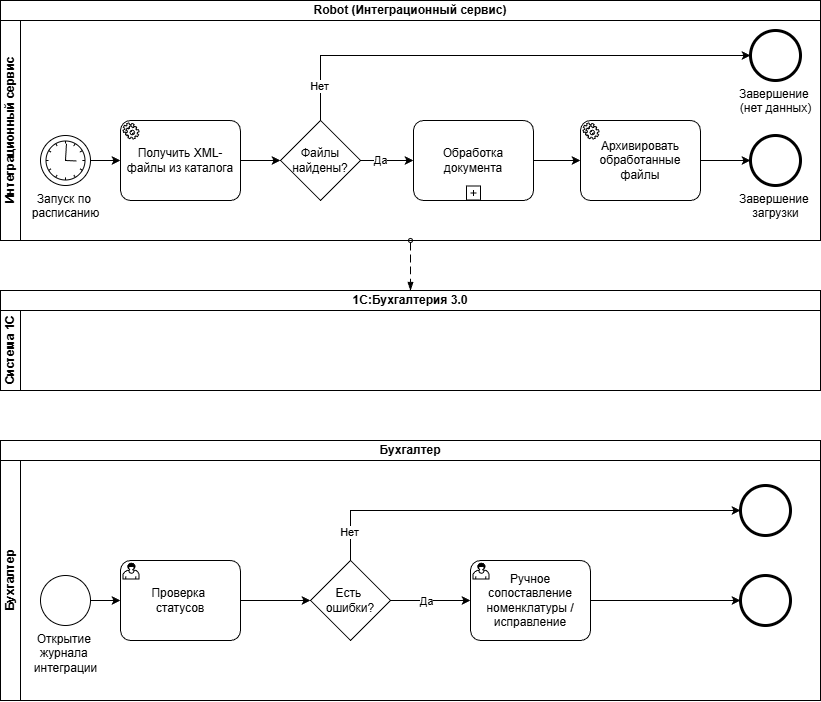

The diagram above was exported from draw.io. Its source (the exported page's mxGraphModel, read from the mxfile embedded in the PNG):
<mxGraphModel dx="1388" dy="786" grid="1" gridSize="10" guides="1" tooltips="1" connect="1" arrows="1" fold="1" page="1" pageScale="1" pageWidth="827" pageHeight="1169" math="0" shadow="0">
  <root>
    <mxCell id="0" />
    <mxCell id="1" parent="0" />
    <mxCell id="Rj5d4Pumd3oN7YoRPKpH-16" parent="1" style="swimlane;html=1;childLayout=stackLayout;resizeParent=1;resizeParentMax=0;horizontal=1;startSize=20;horizontalStack=0;whiteSpace=wrap;" value="Robot (Интеграционный сервис)" vertex="1">
      <mxGeometry height="240" width="820" as="geometry" />
    </mxCell>
    <mxCell id="Rj5d4Pumd3oN7YoRPKpH-17" parent="Rj5d4Pumd3oN7YoRPKpH-16" style="swimlane;html=1;startSize=20;horizontal=0;" value="Интеграционный сервис" vertex="1">
      <mxGeometry height="220" width="820" y="20" as="geometry" />
    </mxCell>
    <mxCell id="Rj5d4Pumd3oN7YoRPKpH-36" parent="Rj5d4Pumd3oN7YoRPKpH-17" style="points=[[0.145,0.145,0],[0.5,0,0],[0.855,0.145,0],[1,0.5,0],[0.855,0.855,0],[0.5,1,0],[0.145,0.855,0],[0,0.5,0]];shape=mxgraph.bpmn.event;html=1;verticalLabelPosition=bottom;labelBackgroundColor=#ffffff;verticalAlign=top;align=center;perimeter=ellipsePerimeter;outlineConnect=0;aspect=fixed;outline=standard;symbol=timer;" value="Запуск по&amp;nbsp;&lt;div&gt;расписанию&lt;/div&gt;" vertex="1">
      <mxGeometry height="50" width="50" x="40" y="115" as="geometry" />
    </mxCell>
    <mxCell id="Rj5d4Pumd3oN7YoRPKpH-58" edge="1" parent="Rj5d4Pumd3oN7YoRPKpH-17" source="Rj5d4Pumd3oN7YoRPKpH-37" style="edgeStyle=orthogonalEdgeStyle;rounded=0;orthogonalLoop=1;jettySize=auto;html=1;" target="Rj5d4Pumd3oN7YoRPKpH-57" value="">
      <mxGeometry relative="1" as="geometry" />
    </mxCell>
    <mxCell id="Rj5d4Pumd3oN7YoRPKpH-37" parent="Rj5d4Pumd3oN7YoRPKpH-17" style="points=[[0.25,0,0],[0.5,0,0],[0.75,0,0],[1,0.25,0],[1,0.5,0],[1,0.75,0],[0.75,1,0],[0.5,1,0],[0.25,1,0],[0,0.75,0],[0,0.5,0],[0,0.25,0]];shape=mxgraph.bpmn.task2;whiteSpace=wrap;rectStyle=rounded;size=10;html=1;container=1;expand=0;collapsible=0;taskMarker=service;" value="Получить XML-файлы из каталога" vertex="1">
      <mxGeometry height="80" width="120" x="120" y="100" as="geometry" />
    </mxCell>
    <mxCell id="Rj5d4Pumd3oN7YoRPKpH-38" edge="1" parent="Rj5d4Pumd3oN7YoRPKpH-17" source="Rj5d4Pumd3oN7YoRPKpH-36" style="edgeStyle=orthogonalEdgeStyle;rounded=0;orthogonalLoop=1;jettySize=auto;html=1;exitX=1;exitY=0.5;exitDx=0;exitDy=0;exitPerimeter=0;entryX=0;entryY=0.5;entryDx=0;entryDy=0;entryPerimeter=0;" target="Rj5d4Pumd3oN7YoRPKpH-37">
      <mxGeometry relative="1" as="geometry" />
    </mxCell>
    <mxCell id="Rj5d4Pumd3oN7YoRPKpH-41" parent="Rj5d4Pumd3oN7YoRPKpH-17" style="points=[[0.25,0,0],[0.5,0,0],[0.75,0,0],[1,0.25,0],[1,0.5,0],[1,0.75,0],[0.75,1,0],[0.5,1,0],[0.25,1,0],[0,0.75,0],[0,0.5,0],[0,0.25,0]];shape=mxgraph.bpmn.task2;whiteSpace=wrap;rectStyle=rounded;size=10;html=1;container=1;expand=0;collapsible=0;taskMarker=abstract;isLoopSub=1;" value="Обработка документа" vertex="1">
      <mxGeometry height="80" width="120" x="413" y="100" as="geometry" />
    </mxCell>
    <mxCell id="Rj5d4Pumd3oN7YoRPKpH-44" parent="Rj5d4Pumd3oN7YoRPKpH-17" style="points=[[0.145,0.145,0],[0.5,0,0],[0.855,0.145,0],[1,0.5,0],[0.855,0.855,0],[0.5,1,0],[0.145,0.855,0],[0,0.5,0]];shape=mxgraph.bpmn.event;html=1;verticalLabelPosition=bottom;labelBackgroundColor=#ffffff;verticalAlign=top;align=center;perimeter=ellipsePerimeter;outlineConnect=0;aspect=fixed;outline=end;symbol=terminate2;" value="Завершение&amp;nbsp;&lt;div&gt;(нет данных)&lt;/div&gt;" vertex="1">
      <mxGeometry height="50" width="50" x="750" y="10" as="geometry" />
    </mxCell>
    <mxCell id="Rj5d4Pumd3oN7YoRPKpH-47" parent="Rj5d4Pumd3oN7YoRPKpH-17" style="points=[[0.25,0,0],[0.5,0,0],[0.75,0,0],[1,0.25,0],[1,0.5,0],[1,0.75,0],[0.75,1,0],[0.5,1,0],[0.25,1,0],[0,0.75,0],[0,0.5,0],[0,0.25,0]];shape=mxgraph.bpmn.task2;whiteSpace=wrap;rectStyle=rounded;size=10;html=1;container=1;expand=0;collapsible=0;taskMarker=service;" value="Архивировать обработанные файлы" vertex="1">
      <mxGeometry height="80" width="120" x="580" y="100" as="geometry" />
    </mxCell>
    <mxCell id="Rj5d4Pumd3oN7YoRPKpH-48" edge="1" parent="Rj5d4Pumd3oN7YoRPKpH-17" source="Rj5d4Pumd3oN7YoRPKpH-41" style="edgeStyle=orthogonalEdgeStyle;rounded=0;orthogonalLoop=1;jettySize=auto;html=1;entryX=0;entryY=0.5;entryDx=0;entryDy=0;entryPerimeter=0;" target="Rj5d4Pumd3oN7YoRPKpH-47">
      <mxGeometry relative="1" as="geometry" />
    </mxCell>
    <mxCell id="Rj5d4Pumd3oN7YoRPKpH-49" parent="Rj5d4Pumd3oN7YoRPKpH-17" style="points=[[0.145,0.145,0],[0.5,0,0],[0.855,0.145,0],[1,0.5,0],[0.855,0.855,0],[0.5,1,0],[0.145,0.855,0],[0,0.5,0]];shape=mxgraph.bpmn.event;html=1;verticalLabelPosition=bottom;labelBackgroundColor=#ffffff;verticalAlign=top;align=center;perimeter=ellipsePerimeter;outlineConnect=0;aspect=fixed;outline=end;symbol=terminate2;" value="Завершение&amp;nbsp;&lt;div&gt;загрузки&lt;/div&gt;" vertex="1">
      <mxGeometry height="50" width="50" x="750" y="115" as="geometry" />
    </mxCell>
    <mxCell id="Rj5d4Pumd3oN7YoRPKpH-50" edge="1" parent="Rj5d4Pumd3oN7YoRPKpH-17" source="Rj5d4Pumd3oN7YoRPKpH-47" style="edgeStyle=orthogonalEdgeStyle;rounded=0;orthogonalLoop=1;jettySize=auto;html=1;entryX=0;entryY=0.5;entryDx=0;entryDy=0;entryPerimeter=0;" target="Rj5d4Pumd3oN7YoRPKpH-49">
      <mxGeometry relative="1" as="geometry" />
    </mxCell>
    <mxCell id="Rj5d4Pumd3oN7YoRPKpH-61" edge="1" parent="Rj5d4Pumd3oN7YoRPKpH-17" source="Rj5d4Pumd3oN7YoRPKpH-57" style="edgeStyle=orthogonalEdgeStyle;rounded=0;orthogonalLoop=1;jettySize=auto;html=1;entryX=0;entryY=0.5;entryDx=0;entryDy=0;entryPerimeter=0;exitX=0.5;exitY=0;exitDx=0;exitDy=0;" target="Rj5d4Pumd3oN7YoRPKpH-44">
      <mxGeometry relative="1" as="geometry">
        <Array as="points">
          <mxPoint x="320" y="35" />
        </Array>
        <mxPoint x="620" y="40" as="targetPoint" />
      </mxGeometry>
    </mxCell>
    <mxCell id="Rj5d4Pumd3oN7YoRPKpH-62" connectable="0" parent="Rj5d4Pumd3oN7YoRPKpH-61" style="edgeLabel;html=1;align=center;verticalAlign=middle;resizable=0;points=[];" value="Нет" vertex="1">
      <mxGeometry relative="1" x="-0.8615" y="1" as="geometry">
        <mxPoint as="offset" />
      </mxGeometry>
    </mxCell>
    <mxCell id="Rj5d4Pumd3oN7YoRPKpH-57" parent="Rj5d4Pumd3oN7YoRPKpH-17" style="rhombus;whiteSpace=wrap;html=1;" value="Файлы найдены?" vertex="1">
      <mxGeometry height="80" width="80" x="280" y="100" as="geometry" />
    </mxCell>
    <mxCell id="Rj5d4Pumd3oN7YoRPKpH-59" edge="1" parent="Rj5d4Pumd3oN7YoRPKpH-17" source="Rj5d4Pumd3oN7YoRPKpH-57" style="edgeStyle=orthogonalEdgeStyle;rounded=0;orthogonalLoop=1;jettySize=auto;html=1;exitX=1;exitY=0.5;exitDx=0;exitDy=0;entryX=0;entryY=0.5;entryDx=0;entryDy=0;entryPerimeter=0;" target="Rj5d4Pumd3oN7YoRPKpH-41">
      <mxGeometry relative="1" as="geometry" />
    </mxCell>
    <mxCell id="Rj5d4Pumd3oN7YoRPKpH-60" connectable="0" parent="Rj5d4Pumd3oN7YoRPKpH-59" style="edgeLabel;html=1;align=center;verticalAlign=middle;resizable=0;points=[];" value="Да" vertex="1">
      <mxGeometry relative="1" x="-0.2607" as="geometry">
        <mxPoint as="offset" />
      </mxGeometry>
    </mxCell>
    <mxCell id="Rj5d4Pumd3oN7YoRPKpH-28" parent="1" style="swimlane;html=1;childLayout=stackLayout;resizeParent=1;resizeParentMax=0;horizontal=1;startSize=20;horizontalStack=0;whiteSpace=wrap;" value="1С:Бухгалтерия 3.0" vertex="1">
      <mxGeometry height="100" width="820" y="290" as="geometry" />
    </mxCell>
    <mxCell id="Rj5d4Pumd3oN7YoRPKpH-30" parent="Rj5d4Pumd3oN7YoRPKpH-28" style="swimlane;html=1;startSize=20;horizontal=0;" value="Система 1С" vertex="1">
      <mxGeometry height="80" width="820" y="20" as="geometry" />
    </mxCell>
    <mxCell id="Rj5d4Pumd3oN7YoRPKpH-32" parent="1" style="swimlane;html=1;childLayout=stackLayout;resizeParent=1;resizeParentMax=0;horizontal=1;startSize=20;horizontalStack=0;whiteSpace=wrap;" value="Бухгалтер" vertex="1">
      <mxGeometry height="260" width="820" y="440" as="geometry" />
    </mxCell>
    <mxCell id="Rj5d4Pumd3oN7YoRPKpH-33" parent="Rj5d4Pumd3oN7YoRPKpH-32" style="swimlane;html=1;startSize=20;horizontal=0;" value="Бухгалтер" vertex="1">
      <mxGeometry height="240" width="820" y="20" as="geometry" />
    </mxCell>
    <mxCell id="Rj5d4Pumd3oN7YoRPKpH-52" parent="Rj5d4Pumd3oN7YoRPKpH-33" style="points=[[0.145,0.145,0],[0.5,0,0],[0.855,0.145,0],[1,0.5,0],[0.855,0.855,0],[0.5,1,0],[0.145,0.855,0],[0,0.5,0]];shape=mxgraph.bpmn.event;html=1;verticalLabelPosition=bottom;labelBackgroundColor=#ffffff;verticalAlign=top;align=center;perimeter=ellipsePerimeter;outlineConnect=0;aspect=fixed;outline=standard;symbol=general;" value="Открытие&amp;nbsp;&lt;div&gt;журнала&amp;nbsp;&lt;div&gt;интеграции&lt;/div&gt;&lt;/div&gt;" vertex="1">
      <mxGeometry height="50" width="50" x="40" y="115" as="geometry" />
    </mxCell>
    <mxCell id="Rj5d4Pumd3oN7YoRPKpH-56" edge="1" parent="Rj5d4Pumd3oN7YoRPKpH-33" source="Rj5d4Pumd3oN7YoRPKpH-53" style="edgeStyle=orthogonalEdgeStyle;rounded=0;orthogonalLoop=1;jettySize=auto;html=1;" target="Rj5d4Pumd3oN7YoRPKpH-55" value="">
      <mxGeometry relative="1" as="geometry" />
    </mxCell>
    <mxCell id="Rj5d4Pumd3oN7YoRPKpH-53" parent="Rj5d4Pumd3oN7YoRPKpH-33" style="points=[[0.25,0,0],[0.5,0,0],[0.75,0,0],[1,0.25,0],[1,0.5,0],[1,0.75,0],[0.75,1,0],[0.5,1,0],[0.25,1,0],[0,0.75,0],[0,0.5,0],[0,0.25,0]];shape=mxgraph.bpmn.task2;whiteSpace=wrap;rectStyle=rounded;size=10;html=1;container=1;expand=0;collapsible=0;taskMarker=user;" value="Проверка&amp;nbsp;&lt;div&gt;статусов&lt;/div&gt;" vertex="1">
      <mxGeometry height="80" width="120" x="120" y="100" as="geometry" />
    </mxCell>
    <mxCell id="Rj5d4Pumd3oN7YoRPKpH-54" edge="1" parent="Rj5d4Pumd3oN7YoRPKpH-33" source="Rj5d4Pumd3oN7YoRPKpH-52" style="edgeStyle=orthogonalEdgeStyle;rounded=0;orthogonalLoop=1;jettySize=auto;html=1;entryX=0;entryY=0.5;entryDx=0;entryDy=0;entryPerimeter=0;" target="Rj5d4Pumd3oN7YoRPKpH-53">
      <mxGeometry relative="1" as="geometry" />
    </mxCell>
    <mxCell id="Rj5d4Pumd3oN7YoRPKpH-71" edge="1" parent="Rj5d4Pumd3oN7YoRPKpH-33" source="Rj5d4Pumd3oN7YoRPKpH-55" style="edgeStyle=orthogonalEdgeStyle;rounded=0;orthogonalLoop=1;jettySize=auto;html=1;exitX=0.5;exitY=0;exitDx=0;exitDy=0;" target="Rj5d4Pumd3oN7YoRPKpH-63">
      <mxGeometry relative="1" as="geometry">
        <Array as="points">
          <mxPoint x="350" y="50" />
        </Array>
        <mxPoint x="700" y="50" as="targetPoint" />
      </mxGeometry>
    </mxCell>
    <mxCell id="Rj5d4Pumd3oN7YoRPKpH-72" connectable="0" parent="Rj5d4Pumd3oN7YoRPKpH-71" style="edgeLabel;html=1;align=center;verticalAlign=middle;resizable=0;points=[];" value="Нет" vertex="1">
      <mxGeometry relative="1" x="-0.8708" y="1" as="geometry">
        <mxPoint as="offset" />
      </mxGeometry>
    </mxCell>
    <mxCell id="Rj5d4Pumd3oN7YoRPKpH-55" parent="Rj5d4Pumd3oN7YoRPKpH-33" style="rhombus;whiteSpace=wrap;html=1;" value="Есть&amp;nbsp;&lt;div&gt;ошибки?&lt;/div&gt;" vertex="1">
      <mxGeometry height="80" width="80" x="310" y="100" as="geometry" />
    </mxCell>
    <mxCell id="Rj5d4Pumd3oN7YoRPKpH-63" parent="Rj5d4Pumd3oN7YoRPKpH-33" style="points=[[0.145,0.145,0],[0.5,0,0],[0.855,0.145,0],[1,0.5,0],[0.855,0.855,0],[0.5,1,0],[0.145,0.855,0],[0,0.5,0]];shape=mxgraph.bpmn.event;html=1;verticalLabelPosition=bottom;labelBackgroundColor=#ffffff;verticalAlign=top;align=center;perimeter=ellipsePerimeter;outlineConnect=0;aspect=fixed;outline=end;symbol=terminate2;" value="" vertex="1">
      <mxGeometry height="50" width="50" x="740" y="25" as="geometry" />
    </mxCell>
    <mxCell id="Rj5d4Pumd3oN7YoRPKpH-66" parent="Rj5d4Pumd3oN7YoRPKpH-33" style="points=[[0.25,0,0],[0.5,0,0],[0.75,0,0],[1,0.25,0],[1,0.5,0],[1,0.75,0],[0.75,1,0],[0.5,1,0],[0.25,1,0],[0,0.75,0],[0,0.5,0],[0,0.25,0]];shape=mxgraph.bpmn.task2;whiteSpace=wrap;rectStyle=rounded;size=10;html=1;container=1;expand=0;collapsible=0;taskMarker=user;" value="Ручное сопоставление номенклатуры / исправление" vertex="1">
      <mxGeometry height="80" width="120" x="470" y="100" as="geometry" />
    </mxCell>
    <mxCell id="Rj5d4Pumd3oN7YoRPKpH-67" edge="1" parent="Rj5d4Pumd3oN7YoRPKpH-33" source="Rj5d4Pumd3oN7YoRPKpH-55" style="edgeStyle=orthogonalEdgeStyle;rounded=0;orthogonalLoop=1;jettySize=auto;html=1;exitX=1;exitY=0.5;exitDx=0;exitDy=0;entryX=0;entryY=0.5;entryDx=0;entryDy=0;entryPerimeter=0;" target="Rj5d4Pumd3oN7YoRPKpH-66">
      <mxGeometry relative="1" as="geometry" />
    </mxCell>
    <mxCell id="Rj5d4Pumd3oN7YoRPKpH-68" connectable="0" parent="Rj5d4Pumd3oN7YoRPKpH-67" style="edgeLabel;html=1;align=center;verticalAlign=middle;resizable=0;points=[];" value="Да" vertex="1">
      <mxGeometry relative="1" x="-0.1218" y="-1" as="geometry">
        <mxPoint as="offset" />
      </mxGeometry>
    </mxCell>
    <mxCell id="Rj5d4Pumd3oN7YoRPKpH-69" parent="Rj5d4Pumd3oN7YoRPKpH-33" style="points=[[0.145,0.145,0],[0.5,0,0],[0.855,0.145,0],[1,0.5,0],[0.855,0.855,0],[0.5,1,0],[0.145,0.855,0],[0,0.5,0]];shape=mxgraph.bpmn.event;html=1;verticalLabelPosition=bottom;labelBackgroundColor=#ffffff;verticalAlign=top;align=center;perimeter=ellipsePerimeter;outlineConnect=0;aspect=fixed;outline=end;symbol=terminate2;" value="" vertex="1">
      <mxGeometry height="50" width="50" x="740" y="115" as="geometry" />
    </mxCell>
    <mxCell id="Rj5d4Pumd3oN7YoRPKpH-70" edge="1" parent="Rj5d4Pumd3oN7YoRPKpH-33" source="Rj5d4Pumd3oN7YoRPKpH-66" style="edgeStyle=orthogonalEdgeStyle;rounded=0;orthogonalLoop=1;jettySize=auto;html=1;entryX=0;entryY=0.5;entryDx=0;entryDy=0;entryPerimeter=0;" target="Rj5d4Pumd3oN7YoRPKpH-69">
      <mxGeometry relative="1" as="geometry" />
    </mxCell>
    <mxCell id="Rj5d4Pumd3oN7YoRPKpH-73" edge="1" parent="1" source="Rj5d4Pumd3oN7YoRPKpH-17" style="dashed=1;dashPattern=8 4;endArrow=blockThin;endFill=1;startArrow=oval;startFill=0;endSize=6;startSize=4;html=1;rounded=0;exitX=0.5;exitY=1;exitDx=0;exitDy=0;entryX=0.5;entryY=0;entryDx=0;entryDy=0;" target="Rj5d4Pumd3oN7YoRPKpH-28" value="">
      <mxGeometry relative="1" width="160" as="geometry">
        <mxPoint x="220" y="460" as="sourcePoint" />
        <mxPoint x="380" y="460" as="targetPoint" />
      </mxGeometry>
    </mxCell>
  </root>
</mxGraphModel>